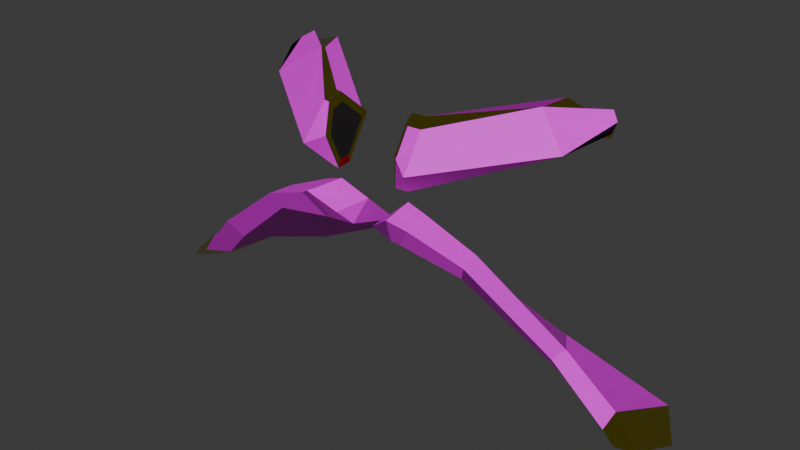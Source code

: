 # Source: twirl_wings.blend  (saved by Blender 4.3.34; exported with 4.5.12 LTS)
import bpy
from mathutils import Matrix  # noqa: F401  (used for matrix-valued properties, if any)

bpy.ops.wm.read_factory_settings(use_empty=True)
scene = bpy.context.scene
scene.name = 'c_claidheamohmor'

# ---- collections
col_collection = bpy.data.collections.new('Collection'); scene.collection.children.link(col_collection)
col_twirl_wings = bpy.data.collections.new('twirl_wings'); scene.collection.children.link(col_twirl_wings)

# ---- images (referenced by path relative to the original .blend; pixels are not part of the script)
import os
ASSET_DIR = os.environ.get("B2B_ASSET_DIR", "")  # directory of the original .blend (textures are referenced by path, not embedded)
HERE = os.path.dirname(os.path.abspath(__file__))  # packed textures are extracted next to this script under _unpacked/

def load_image(name, relpath, width, height, colorspace="sRGB"):
    """Load a texture the original file referenced (path relative to the .blend, or extracted next to this script)."""
    p = next((c for c in (os.path.join(HERE, relpath), os.path.join(ASSET_DIR, relpath)) if relpath and os.path.exists(c)), "")
    if p:
        img = bpy.data.images.load(p, check_existing=True)
        img.name = name
    else:  # same state as the original file: an image datablock whose file is absent (Cycles renders it pink)
        img = bpy.data.images.new(name, width, height)
        img.source = "FILE"
        img.filepath = "//" + (relpath or name)
    img.colorspace_settings.name = colorspace
    return img
img_painted_wood_01_png = load_image('painted_wood_01.png', 'painted_wood_01.png', 1024, 1024, 'sRGB')
img_c_invasion_wrangler_laser_png = load_image('c_invasion_wrangler_laser.png', 'c_invasion_wrangler_laser.png', 1024, 1024, 'sRGB')

# ---- materials (node trees are filled in below, after node groups)
mat_painted_wood_01 = bpy.data.materials.new('painted_wood_01')
mat_painted_wood_01.diffuse_color = (0.7235, 0.7027, 0.7085, 1.0)
mat_c_invasion_wrangler_laser = bpy.data.materials.new('c_invasion_wrangler_laser')
mat_gold_player = bpy.data.materials.new('gold_player')
mat_black_001 = bpy.data.materials.new('black.001')

# ---- material node trees
mat_painted_wood_01.use_nodes = True; mat_painted_wood_01.node_tree.nodes.clear()
_N = mat_painted_wood_01.node_tree.nodes; _L = mat_painted_wood_01.node_tree.links
n0 = _N.new('ShaderNodeBsdfPrincipled'); n0.name = 'Principled BSDF'; n0.location = (10, 300)
n1 = _N.new('ShaderNodeOutputMaterial'); n1.name = 'Material Output'; n1.location = (300, 300)
n2 = _N.new('ShaderNodeTexImage'); n2.name = 'Image Texture'; n2.location = (-464, 217)
n2.image = img_painted_wood_01_png
_L.new(n0.outputs[0], n1.inputs[0])
_L.new(n2.outputs[0], n0.inputs[0])
n1.is_active_output = True
mat_c_invasion_wrangler_laser.use_nodes = True; mat_c_invasion_wrangler_laser.node_tree.nodes.clear()
_N = mat_c_invasion_wrangler_laser.node_tree.nodes; _L = mat_c_invasion_wrangler_laser.node_tree.links
n0 = _N.new('ShaderNodeBsdfPrincipled'); n0.name = 'Principled BSDF'; n0.location = (10, 300)
n1 = _N.new('ShaderNodeOutputMaterial'); n1.name = 'Material Output'; n1.location = (300, 300)
n2 = _N.new('ShaderNodeTexImage'); n2.name = 'Image Texture'; n2.location = (-409, 142)
n2.image = img_c_invasion_wrangler_laser_png
_L.new(n0.outputs[0], n1.inputs[0])
_L.new(n2.outputs[0], n0.inputs[0])
_L.new(n2.outputs[1], n0.inputs[4])
n1.is_active_output = True
mat_gold_player.use_nodes = True; mat_gold_player.node_tree.nodes.clear()
_N = mat_gold_player.node_tree.nodes; _L = mat_gold_player.node_tree.links
n0 = _N.new('ShaderNodeBsdfPrincipled'); n0.name = 'Principled BSDF'; n0.location = (10, 300)
n0.inputs[0].default_value = (0.8, 0.6731, 0.03978, 1.0)
n0.inputs[1].default_value = 1.0
n0.inputs[2].default_value = 0.0
n1 = _N.new('ShaderNodeOutputMaterial'); n1.name = 'Material Output'; n1.location = (300, 300)
_L.new(n0.outputs[0], n1.inputs[0])
n1.is_active_output = True
mat_black_001.use_nodes = True; mat_black_001.node_tree.nodes.clear()
_N = mat_black_001.node_tree.nodes; _L = mat_black_001.node_tree.links
n0 = _N.new('ShaderNodeBsdfPrincipled'); n0.name = 'Principled BSDF'; n0.location = (10, 300)
n0.inputs[0].default_value = (0.0, 0.0, 0.0, 1.0)
n1 = _N.new('ShaderNodeOutputMaterial'); n1.name = 'Material Output'; n1.location = (300, 300)
_L.new(n0.outputs[0], n1.inputs[0])
n1.is_active_output = True

# ---- world
world_world = bpy.data.worlds.new('World'); scene.world = world_world
world_world.use_nodes = True; world_world.node_tree.nodes.clear()
_N = world_world.node_tree.nodes; _L = world_world.node_tree.links
n0 = _N.new('ShaderNodeOutputWorld'); n0.name = 'World Output'; n0.location = (300, 300)
n1 = _N.new('ShaderNodeBackground'); n1.name = 'Background'; n1.location = (10, 300)
n1.inputs[0].default_value = (0.05088, 0.05088, 0.05088, 1.0)
_L.new(n1.outputs[0], n0.inputs[0])
n0.is_active_output = True
world_world.color = (0.05088, 0.05088, 0.05088)
world_world.use_sun_shadow = False
world_world.sun_shadow_jitter_overblur = 0.0

# ---- meshes
me_sbxo2014_medic_wintergarb_coat_001 = bpy.data.meshes.new('sbxo2014_medic_wintergarb_coat.001')
me_sbxo2014_medic_wintergarb_coat_001.from_pydata([(-46.33, 30.46, -13.9), (-46.79, 32.38, -16.84), (-44.65, 28.52, -18.86), (-48.12, 24.9, -33.45), (-28.82, 32.44, -30.9), (-36.91, 35.82, -16.09), (-11.0, 57.01, -13.27), (-11.78, 56.13, -7.853), (-5.44, 46.4, -25.04), (-8.269, 51.82, -9.919), (-20.27, 49.24, -11.1), (-9.495, 43.07, -26.01), (-37.25, 40.51, -12.21), (-21.73, 52.3, -9.514), (-37.36, 40.27, -16.36), (-20.82, 52.48, -14.2), (-6.567, 52.1, -9.701), (-8.726, 58.0, -6.003), (-7.374, 58.19, -13.25), (-3.355, 51.33, -11.54), (-4.004, 54.64, -8.125), (-3.363, 54.74, -15.47), (-48.83, 29.0, -13.04), (-50.9, 28.63, -16.07), (-50.9, 26.44, -16.63), (-52.39, 22.33, -27.25), (-7.37, 61.42, -14.12), (-8.211, 60.67, -12.23), (-6.446, 69.73, -17.75), (-10.86, 65.52, -7.775), (-9.489, 73.34, -14.78), (-10.37, 71.94, -12.68), (-27.26, 70.49, -28.06), (-27.75, 70.95, -27.11), (-24.97, 75.34, -31.81), (-30.76, 69.94, -22.0), (-23.49, 74.76, -26.95), (-23.83, 75.08, -26.29), (-34.44, 71.27, -29.98), (-34.75, 72.31, -29.55), (-34.0, 72.38, -32.34), (-34.31, 73.41, -31.91), (-32.24, 73.58, -33.99), (-32.55, 74.61, -33.56), (-5.452, 61.81, -13.2), (-6.292, 61.06, -11.31), (-4.528, 70.13, -16.83), (-7.634, 67.03, -9.788), (-7.57, 73.74, -13.85), (-8.453, 72.34, -11.76), (-5.265, 63.31, -12.87), (-5.898, 62.74, -11.44), (-4.569, 69.56, -15.6), (-6.908, 67.23, -10.3), (-6.859, 72.28, -13.36), (-7.524, 71.23, -11.78), (-28.59, 42.53, -13.6), (-29.09, 46.37, -15.28), (-42.07, 36.32, -16.6), (-40.78, 32.17, -17.48), (-14.27, 50.53, -10.51), (-15.91, 54.74, -13.73), (-45.72, 30.45, -17.85), (-7.418, 51.96, -9.81), (-9.189, 57.6, -13.26), (-5.368, 56.46, -14.36), (-4.961, 51.72, -10.62), (-3.359, 53.04, -13.51)], [], [(4, 5, 59, 2, 3), (12, 14, 58, 1, 0), (5, 12, 0, 2, 59), (11, 10, 56, 5, 4), (15, 13, 7, 6, 61), (10, 13, 12, 5, 56), (11, 15, 61, 6, 8), (2, 0, 22, 24), (14, 4, 3, 1, 58), (10, 11, 8, 9, 60), (13, 10, 60, 9, 7), (15, 11, 4, 14, 57), (14, 12, 13, 15, 57), (0, 1, 23, 22), (7, 9, 63, 16, 17), (8, 19, 66, 16, 63, 9), (6, 7, 17, 18, 64), (18, 17, 20, 21, 65), (17, 16, 66, 19, 20), (18, 65, 21, 8, 6, 64), (16, 63, 65), (19, 67, 21, 20), (8, 21, 67, 19), (25, 24, 23), (22, 23, 24), (1, 3, 25, 23), (3, 2, 24, 25), (3, 1, 62, 2), (30, 28, 34, 36), (28, 26, 32, 34), (33, 35, 41, 39), (36, 43, 37), (26, 27, 33, 32), (31, 30, 36, 37), (29, 31, 37, 35), (27, 29, 35, 33), (39, 40, 38), (41, 42, 40), (32, 40, 34), (35, 37, 43, 41), (32, 33, 39, 38), (36, 40, 42), (28, 30, 48, 46), (30, 31, 49, 48), (29, 27, 45, 47), (26, 28, 46, 44), (31, 29, 47, 49), (27, 26, 44, 45), (45, 44, 50, 51), (49, 47, 53, 55), (47, 45, 51, 53), (44, 46, 52, 50), (46, 48, 54, 52), (48, 49, 55, 54), (55, 53, 52), (10, 56, 57), (56, 5, 14), (57, 56, 14), (59, 2, 62), (5, 59, 58), (59, 62, 1), (58, 59, 1), (58, 14, 5), (57, 15, 10), (15, 61, 10), (61, 6, 60), (6, 64, 9), (60, 6, 9), (64, 18, 65), (65, 21, 67), (67, 19, 66), (67, 66, 16), (64, 65, 63), (65, 67, 16), (64, 63, 9), (10, 61, 60), (36, 42, 43), (32, 38, 40), (36, 34, 40), (39, 41, 40), (41, 43, 42), (51, 50, 53), (50, 52, 53), (52, 54, 55)])
me_sbxo2014_medic_wintergarb_coat_001.polygons.foreach_set('material_index', [1, 0, 0, 1, 0, 0, 1, 2, 1, 1, 0, 1, 0, 2, 0, 1, 0, 0, 0, 1, 2, 0, 1, 2, 2, 2, 2, 2, 0, 0, 0, 2, 2, 2, 0, 0, 2, 2, 2, 0, 2, 2, 0, 2, 0, 0, 0, 2, 2, 2, 2, 2, 2, 2, 3, 2, 2, 2, 2, 2, 2, 2, 2, 2, 2, 2, 2, 2, 2, 2, 2, 2, 2, 2, 2, 2, 2, 2, 2, 2, 2, 3, 3, 3])
_uv = me_sbxo2014_medic_wintergarb_coat_001.uv_layers.new(name='Float2')
_uv.uv.foreach_set('vector', [0.0, 0.0, 0.0, 0.0, 0.0, 0.0, 0.0, 0.0, 0.0, 0.0, 0.2984, 0.5402, 0.2984, 0.5402, 0.2984, 0.5402, 0.2984, 0.5402, 0.2984, 0.5402, 0.2984, 0.5402, 0.2984, 0.5402, 0.2984, 0.5402, 0.2984, 0.5402, 0.2984, 0.5402, 0.0, 0.0, 0.0, 0.0, 0.0, 0.0, 0.0, 0.0, 0.0, 0.0, 0.2984, 0.5402, 0.2984, 0.5402, 0.2984, 0.5402, 0.2984, 0.5402, 0.2984, 0.5402, 0.2984, 0.5402, 0.2984, 0.5402, 0.2984, 0.5402, 0.2984, 0.5402, 0.2984, 0.5402, 0.0, 0.0, 0.0, 0.0, 0.0, 0.0, 0.0, 0.0, 0.0, 0.0, 3.442, 4.155, 3.773, 3.72, 3.876, 3.781, 3.719, 4.222, 0.0, 0.0, 0.0, 0.0, 0.0, 0.0, 0.0, 0.0, 0.0, 0.0, 0.0, 0.0, 0.0, 0.0, 0.0, 0.0, 0.0, 0.0, 0.0, 0.0, 0.2984, 0.5402, 0.2984, 0.5402, 0.2984, 0.5402, 0.2984, 0.5402, 0.2984, 0.5402, 0.0, 0.0, 0.0, 0.0, 0.0, 0.0, 0.0, 0.0, 0.0, 0.0, 0.2984, 0.5402, 0.2984, 0.5402, 0.2984, 0.5402, 0.2984, 0.5402, 0.2984, 0.5402, -0.003852, -3.318, -0.177, -3.305, -0.1899, -3.532, -0.002219, -3.437, 0.2984, 0.5402, 0.2984, 0.5402, 0.2984, 0.5402, 0.2984, 0.5402, 0.2984, 0.5402, 0.0, 0.0, 0.0, 0.0, 0.0, 0.0, 0.0, 0.0, 0.0, 0.0, 0.0, 0.0, 0.2984, 0.5402, 0.2984, 0.5402, 0.2984, 0.5402, 0.2984, 0.5402, 0.2984, 0.5402, 0.2984, 0.5402, 0.2984, 0.5402, 0.2984, 0.5402, 0.2984, 0.5402, 0.2984, 0.5402, 0.2984, 0.5402, 0.2984, 0.5402, 0.2984, 0.5402, 0.2984, 0.5402, 0.2984, 0.5402, 0.0, 0.0, 0.0, 0.0, 0.0, 0.0, 0.0, 0.0, 0.0, 0.0, 0.0, 0.0, 0.0, 0.0, 0.0, 0.0, 0.0, 0.0, 0.2984, 0.5402, 0.2984, 0.5402, 0.2984, 0.5402, 0.2984, 0.5402, 0.0, 0.0, 0.0, 0.0, 0.0, 0.0, 0.0, 0.0, -12.81, 3.229, -9.521, 3.032, -9.439, 2.896, -0.3201, 9.673, -0.393, 9.894, -0.4352, 11.01, -3.05, 4.017, -2.333, 5.51, -2.798, 5.472, -3.248, 4.361, -2.142, 4.734, -0.9506, 4.597, -0.9609, 4.949, -1.849, 5.047, 0.0, 0.0, 0.0, 0.0, 0.0, 0.0, 0.0, 0.0, 0.2984, 0.5402, 0.2984, 0.5402, 0.2984, 0.5402, 0.2984, 0.5402, 0.2984, 0.5402, 0.2984, 0.5402, 0.2984, 0.5402, 0.2984, 0.5402, 0.2984, 0.5402, 0.2984, 0.5402, 0.2984, 0.5402, 0.2984, 0.5402, -1.522, -1.794, -1.897, -2.414, -1.474, -1.809, -0.3632, 1.634, -0.1419, 1.679, -1.872, 3.672, -1.969, 3.619, -0.193, -0.9781, -0.4301, -0.9313, -1.629, -1.843, -1.576, -1.858, 0.2984, 0.5402, 0.2984, 0.5402, 0.2984, 0.5402, 0.2984, 0.5402, 0.2984, 0.5402, 0.2984, 0.5402, 0.2984, 0.5402, 0.2984, 0.5402, -2.624, 1.895, -2.968, 1.891, -2.676, 1.798, -2.412, 0.8044, -2.752, 0.839, -2.485, 0.7455, -3.221, -1.006, -3.984, -1.39, -3.085, -1.467, 0.2984, 0.5402, 0.2984, 0.5402, 0.2984, 0.5402, 0.2984, 0.5402, -1.59, 3.47, -1.508, 3.529, -1.678, 4.134, -1.758, 4.072, -3.033e+05, -1.093e+06, -2.649e+06, -9.548e+06, -8.55e+06, -3.082e+07, 0.2984, 0.5402, 0.2984, 0.5402, 0.2984, 0.5402, 0.2984, 0.5402, -0.4533, -0.9581, -0.2182, -1.002, -0.1579, -0.8742, -0.3929, -0.8299, 0.2984, 0.5402, 0.2984, 0.5402, 0.2984, 0.5402, 0.2984, 0.5402, 0.2984, 0.5402, 0.2984, 0.5402, 0.2984, 0.5402, 0.2984, 0.5402, 0.2984, 0.5402, 0.2984, 0.5402, 0.2984, 0.5402, 0.2984, 0.5402, -0.3129, 1.646, -0.5204, 1.608, -0.4413, 1.441, -0.2339, 1.479, -0.2951, 1.398, -0.5127, 1.422, -0.5291, 1.391, -0.3653, 1.373, 1.938, -0.7065, 1.892, -0.1118, 1.839, -0.1426, 1.874, -0.5903, 1.856, -0.1794, 1.891, 0.4677, 1.84, 0.3131, 1.814, -0.174, -0.5454, 0.329, -0.7304, -0.408, -0.6685, -0.3224, -0.5292, 0.2324, -0.5438, -1.045, -0.5863, -1.161, -0.5293, -1.138, -0.4973, -1.05, -0.3284, -0.7699, -0.08605, -0.7745, -0.03395, -0.7301, -0.2163, -0.7265, 2.647, -0.4916, 3.354, 0.1581, 0.2496, -0.2392, 0.0, 0.0, 0.0, 0.0, 0.0, 0.0, 0.0, 0.0, 0.0, 0.0, 0.0, 0.0, 0.0, 0.0, 0.0, 0.0, 0.0, 0.0, 0.0, 0.0, 0.0, 0.0, 0.0, 0.0, 0.0, 0.0, 0.0, 0.0, 0.0, 0.0, 0.0, 0.0, 0.0, 0.0, 0.0, 0.0, 0.0, 0.0, 0.0, 0.0, 0.0, 0.0, 0.0, 0.0, 0.0, 0.0, 0.0, 0.0, 0.0, 0.0, 0.0, 0.0, 0.0, 0.0, 0.0, 0.0, 0.0, 0.0, 0.0, 0.0, 0.0, 0.0, 0.0, 0.0, 0.0, 0.0, 0.0, 0.0, 0.0, 0.0, 0.0, 0.0, 0.0, 0.0, 0.0, 0.0, 0.0, 0.0, 0.0, 0.0, 0.0, 0.0, 0.0, 0.0, 0.0, 0.0, 0.0, 0.0, 0.0, 0.0, 0.0, 0.0, 0.0, 0.0, 0.0, 0.0, 0.0, 0.0, 0.0, 0.0, 0.0, 0.0, 0.0, 0.0, 0.0, 0.0, 0.0, 0.0, 0.0, 0.0, 0.0, 0.0, 0.0, 0.0, 0.0, 0.0, 0.0, 0.0, 0.0, 0.0, 0.0, 0.0, 0.0, 0.0, 0.0, 0.0, -1.522, -1.794, -1.964, -2.383, -1.897, -2.414, -3.221, -1.006, -3.969, -1.194, -3.984, -1.39, -3.033e+05, -1.093e+06, 1.981e+06, 7.142e+06, -2.649e+06, -9.548e+06, -2.624, 1.895, -2.916, 1.989, -2.968, 1.891, -2.412, 0.8044, -2.678, 0.8979, -2.752, 0.839, 2.786, 0.8434, 1.948, 0.7469, 3.354, 0.1581, 1.948, 0.7469, 0.2496, -0.2392, 3.354, 0.1581, 0.2496, -0.2392, 1.714, -0.6652, 2.647, -0.4916])
me_sbxo2014_medic_wintergarb_coat_001.materials.append(mat_painted_wood_01)
me_sbxo2014_medic_wintergarb_coat_001.materials.append(mat_c_invasion_wrangler_laser)
me_sbxo2014_medic_wintergarb_coat_001.materials.append(mat_gold_player)
me_sbxo2014_medic_wintergarb_coat_001.materials.append(mat_black_001)
me_sbxo2014_medic_wintergarb_coat_001.update()
me_sbxo2014_medic_wintergarb_coat_001.normals_split_custom_set([tuple(v) for v in zip(*[iter([0.4212, -0.8652, 0.2721, 0.4212, -0.8652, 0.2721, 0.4212, -0.8652, 0.2721, 0.4212, -0.8652, 0.2721, 0.4212, -0.8652, 0.2721, -0.6923, 0.6881, 0.2175, -0.6923, 0.6881, 0.2175, -0.6923, 0.6881, 0.2175, -0.6923, 0.6881, 0.2175, -0.6923, 0.6881, 0.2175, 0.4986, -0.6352, 0.5898, 0.4986, -0.6352, 0.5898, 0.4986, -0.6352, 0.5898, 0.4986, -0.6352, 0.5898, 0.4986, -0.6352, 0.5898, 0.385, -0.7792, 0.4947, 0.385, -0.7792, 0.4947, 0.385, -0.7792, 0.4947, 0.385, -0.7792, 0.4947, 0.385, -0.7792, 0.4947, -0.3928, 0.9191, 0.03065, -0.3928, 0.9191, 0.03065, -0.3928, 0.9191, 0.03065, -0.3928, 0.9191, 0.03065, -0.3928, 0.9191, 0.03065, 0.2182, -0.5286, 0.8204, 0.2182, -0.5286, 0.8204, 0.2182, -0.5286, 0.8204, 0.2182, -0.5286, 0.8204, 0.2182, -0.5286, 0.8204, -0.2611, 0.6356, -0.7265, -0.2611, 0.6356, -0.7265, -0.2611, 0.6356, -0.7265, -0.2611, 0.6356, -0.7265, -0.2611, 0.6356, -0.7265, 0.4612, -0.7938, 0.3965, 0.4612, -0.7938, 0.3965, 0.4612, -0.7938, 0.3965, 0.4612, -0.7938, 0.3965, -0.3763, 0.7942, -0.4771, -0.3763, 0.7942, -0.4771, -0.3763, 0.7942, -0.4771, -0.3763, 0.7942, -0.4771, -0.3763, 0.7942, -0.4771, 0.256, -0.8572, 0.4467, 0.256, -0.8572, 0.4467, 0.256, -0.8572, 0.4467, 0.256, -0.8572, 0.4467, 0.256, -0.8572, 0.4467, 0.01148, -0.4376, 0.8991, 0.01148, -0.4376, 0.8991, 0.01148, -0.4376, 0.8991, 0.01148, -0.4376, 0.8991, 0.01148, -0.4376, 0.8991, -0.3003, 0.6787, -0.6703, -0.3003, 0.6787, -0.6703, -0.3003, 0.6787, -0.6703, -0.3003, 0.6787, -0.6703, -0.3003, 0.6787, -0.6703, -0.5925, 0.8034, -0.05915, -0.5925, 0.8034, -0.05915, -0.5925, 0.8034, -0.05915, -0.5925, 0.8034, -0.05915, -0.5925, 0.8034, -0.05915, -0.5003, 0.7631, 0.4092, -0.5003, 0.7631, 0.4092, -0.5003, 0.7631, 0.4092, -0.5003, 0.7631, 0.4092, -0.1203, -0.5378, 0.8345, -0.1203, -0.5378, 0.8345, -0.1203, -0.5378, 0.8345, -0.1203, -0.5378, 0.8345, -0.1203, -0.5378, 0.8345, 0.02303, -0.9366, 0.3497, 0.02303, -0.9366, 0.3497, 0.02303, -0.9366, 0.3497, 0.02303, -0.9366, 0.3497, 0.02303, -0.9366, 0.3497, 0.02303, -0.9366, 0.3497, -0.4163, 0.9092, 0.00659, -0.4163, 0.9092, 0.00659, -0.4163, 0.9092, 0.00659, -0.4163, 0.9092, 0.00659, -0.4163, 0.9092, 0.00659, 0.6428, 0.7591, 0.1027, 0.6428, 0.7591, 0.1027, 0.6428, 0.7591, 0.1027, 0.6428, 0.7591, 0.1027, 0.6428, 0.7591, 0.1027, 0.09312, -0.5911, 0.8012, 0.09312, -0.5911, 0.8012, 0.09312, -0.5911, 0.8012, 0.09312, -0.5911, 0.8012, 0.09312, -0.5911, 0.8012, 0.006858, 0.7078, -0.7064, 0.006858, 0.7078, -0.7064, 0.006858, 0.7078, -0.7064, 0.006858, 0.7078, -0.7064, 0.006858, 0.7078, -0.7064, 0.006858, 0.7078, -0.7064, 0.1709, -0.3387, -0.9253, 0.1709, -0.3387, -0.9253, 0.1709, -0.3387, -0.9252, 0.9907, 0.1038, 0.08784, 0.9907, 0.1038, 0.08784, 0.9907, 0.1038, 0.08784, 0.9907, 0.1038, 0.08784, 0.9867, -0.122, -0.1078, 0.9867, -0.122, -0.1078, 0.9867, -0.122, -0.1078, 0.9867, -0.122, -0.1078, -0.9871, -0.04108, 0.1545, -0.9871, -0.04108, 0.1545, -0.9871, -0.04108, 0.1545, -0.8077, -0.1479, 0.5707, -0.8077, -0.1479, 0.5707, -0.8077, -0.1479, 0.5707, -0.7078, 0.659, -0.2546, -0.7078, 0.659, -0.2546, -0.7078, 0.659, -0.2546, -0.7078, 0.659, -0.2546, 0.5039, -0.8486, 0.161, 0.5039, -0.8486, 0.161, 0.5039, -0.8486, 0.161, 0.5039, -0.8486, 0.161, 0.7466, 0.5823, -0.3217, 0.7466, 0.5823, -0.3217, 0.7466, 0.5823, -0.3217, 0.7466, 0.5823, -0.3217, 0.3999, 0.8788, -0.2602, 0.3999, 0.8788, -0.2602, 0.3999, 0.8788, -0.2602, 0.3999, 0.8788, -0.2602, 0.3632, -0.5217, -0.772, 0.3632, -0.5217, -0.772, 0.3632, -0.5217, -0.772, 0.3632, -0.5217, -0.772, -0.2274, -0.957, -0.1801, -0.2274, -0.957, -0.1801, -0.2274, -0.957, -0.1801, -0.2274, -0.957, -0.1801, 0.424, 0.6813, -0.5967, 0.424, 0.6813, -0.5967, 0.424, 0.6813, -0.5967, -0.288, -0.9295, -0.2304, -0.288, -0.9295, -0.2304, -0.288, -0.9295, -0.2304, -0.288, -0.9295, -0.2304, -0.1337, 0.9416, 0.3091, -0.1337, 0.9416, 0.3091, -0.1337, 0.9416, 0.3091, -0.1337, 0.9416, 0.3091, -0.349, 0.7104, 0.6112, -0.349, 0.7104, 0.6112, -0.349, 0.7104, 0.6112, -0.349, 0.7104, 0.6112, -0.4196, -0.9005, 0.1137, -0.4196, -0.9005, 0.1137, -0.4196, -0.9005, 0.1137, -0.4196, -0.9005, 0.1137, -0.9507, -0.1734, -0.2569, -0.9507, -0.1734, -0.2569, -0.9507, -0.1734, -0.2569, -0.7091, 0.08111, -0.7004, -0.7091, 0.08111, -0.7004, -0.7091, 0.08111, -0.7004, 0.1969, -0.7444, -0.638, 0.1969, -0.7444, -0.638, 0.1969, -0.7444, -0.638, -0.3483, 0.8491, 0.3971, -0.3483, 0.8491, 0.3971, -0.3483, 0.8491, 0.3971, -0.3483, 0.8491, 0.3971, -0.2996, -0.7272, 0.6176, -0.2996, -0.7272, 0.6176, -0.2996, -0.7272, 0.6176, -0.2996, -0.7272, 0.6176, -0.2568, 0.9636, 0.07436, -0.2568, 0.9636, 0.07436, -0.2568, 0.9636, 0.07435, 0.1801, 0.7115, -0.6793, 0.1801, 0.7115, -0.6793, 0.1801, 0.7115, -0.6793, 0.1801, 0.7115, -0.6793, -0.3673, 0.8374, 0.4048, -0.3673, 0.8374, 0.4048, -0.3673, 0.8374, 0.4048, -0.3673, 0.8374, 0.4048, 0.3196, -0.3649, 0.8745, 0.3196, -0.3649, 0.8745, 0.3196, -0.3649, 0.8745, 0.3196, -0.3649, 0.8745, 0.463, -0.3977, -0.7921, 0.463, -0.3977, -0.7921, 0.463, -0.3977, -0.7921, 0.463, -0.3977, -0.7921, -0.003761, 0.5059, 0.8626, -0.003761, 0.5059, 0.8626, -0.003761, 0.5059, 0.8626, -0.003761, 0.5059, 0.8626, 0.3024, -0.9243, -0.2328, 0.3024, -0.9243, -0.2328, 0.3024, -0.9243, -0.2328, 0.3024, -0.9243, -0.2328, 0.9229, -0.19, 0.3349, 0.9229, -0.19, 0.3349, 0.9229, -0.19, 0.3349, 0.9229, -0.19, 0.3349, 0.4623, 0.3704, 0.8057, 0.4623, 0.3704, 0.8057, 0.4623, 0.3704, 0.8057, 0.4623, 0.3704, 0.8057, 0.5872, -0.07327, 0.8061, 0.5872, -0.07327, 0.8061, 0.5872, -0.07327, 0.8061, 0.5872, -0.07327, 0.8061, 0.9926, -0.1195, -0.02084, 0.9926, -0.1195, -0.02084, 0.9926, -0.1195, -0.02084, 0.9926, -0.1195, -0.02084, 0.8326, 0.4925, 0.2532, 0.8326, 0.4925, 0.2532, 0.8326, 0.4925, 0.2532, 0.8326, 0.4925, 0.2532, 0.6197, 0.5064, 0.5997, 0.6197, 0.5064, 0.5997, 0.6197, 0.5064, 0.5997, 0.6197, 0.5064, 0.5997, 0.8651, 0.1826, 0.4671, 0.8651, 0.1826, 0.4671, 0.8651, 0.1826, 0.4671, 0.171, -0.3387, -0.9252, 0.171, -0.3387, -0.9252, 0.171, -0.3387, -0.9252, 0.1709, -0.3385, -0.9253, 0.171, -0.3385, -0.9253, 0.1709, -0.3385, -0.9253, 0.171, -0.3387, -0.9252, 0.171, -0.3387, -0.9252, 0.171, -0.3387, -0.9252, 0.1708, -0.3389, -0.9252, 0.171, -0.3388, -0.9252, 0.1709, -0.3389, -0.9252, 0.1709, -0.3387, -0.9253, 0.1709, -0.3387, -0.9253, 0.1709, -0.3387, -0.9253, 0.1709, -0.3389, -0.9252, 0.1709, -0.3388, -0.9252, 0.1709, -0.3389, -0.9252, 0.1708, -0.3387, -0.9252, 0.1709, -0.3387, -0.9252, 0.1708, -0.3387, -0.9252, 0.1708, -0.3385, -0.9253, 0.1708, -0.3385, -0.9253, 0.1708, -0.3385, -0.9253, 0.1709, -0.3387, -0.9252, 0.1709, -0.3387, -0.9252, 0.1709, -0.3386, -0.9253, 0.171, -0.3388, -0.9252, 0.171, -0.3388, -0.9252, 0.171, -0.3388, -0.9252, 0.171, -0.3388, -0.9252, 0.171, -0.3388, -0.9252, 0.171, -0.3388, -0.9252, 0.1709, -0.3388, -0.9252, 0.1709, -0.3388, -0.9252, 0.1708, -0.3388, -0.9252, 0.1709, -0.3388, -0.9252, 0.1709, -0.3388, -0.9252, 0.1709, -0.3388, -0.9252, 0.1709, -0.3389, -0.9252, 0.1709, -0.3389, -0.9252, 0.1709, -0.3389, -0.9252, 0.1708, -0.3387, -0.9253, 0.1708, -0.3387, -0.9253, 0.1708, -0.3387, -0.9253, 0.171, -0.3386, -0.9253, 0.171, -0.3386, -0.9253, 0.1709, -0.3385, -0.9253, 0.171, -0.3386, -0.9253, 0.171, -0.3385, -0.9253, 0.171, -0.3385, -0.9253, 0.171, -0.3386, -0.9253, 0.171, -0.3386, -0.9252, 0.171, -0.3386, -0.9253, 0.1711, -0.3387, -0.9252, 0.171, -0.3386, -0.9253, 0.171, -0.3386, -0.9253, 0.1709, -0.3389, -0.9252, 0.1709, -0.3389, -0.9252, 0.1709, -0.3389, -0.9252, 0.1709, -0.3388, -0.9252, 0.1709, -0.3388, -0.9252, 0.1709, -0.3388, -0.9252, 0.4241, 0.6811, -0.5969, 0.4241, 0.6811, -0.5969, 0.4241, 0.6811, -0.5969, 0.1967, -0.7446, -0.6379, 0.1967, -0.7446, -0.6379, 0.1967, -0.7446, -0.6378, -0.2568, 0.9636, 0.07447, -0.2568, 0.9636, 0.07447, -0.2568, 0.9636, 0.07448, -0.9507, -0.1734, -0.2569, -0.9507, -0.1734, -0.2569, -0.9507, -0.1734, -0.2569, -0.7091, 0.08111, -0.7004, -0.7091, 0.08111, -0.7004, -0.7091, 0.08111, -0.7004, 0.8652, 0.1825, 0.4671, 0.8652, 0.1825, 0.4671, 0.8652, 0.1825, 0.4671, 0.8652, 0.1825, 0.4671, 0.8652, 0.1825, 0.4671, 0.8652, 0.1825, 0.4671, 0.8651, 0.1826, 0.4671, 0.8651, 0.1826, 0.4671, 0.8651, 0.1826, 0.4671])] * 3)])
arm_sbxo2014_medic_wintergarb_coat_skeleton = bpy.data.armatures.new('sbxo2014_medic_wintergarb_coat_skeleton')  # bones are not reproduced

# ---- objects
ob_wings_4 = bpy.data.objects.new('wings_4', me_sbxo2014_medic_wintergarb_coat_001)
ob_sbxo2014_medic_wintergarb_coat_skeleton = bpy.data.objects.new('sbxo2014_medic_wintergarb_coat_skeleton', arm_sbxo2014_medic_wintergarb_coat_skeleton)

# ---- transforms, parenting, visibility, modifiers, constraints
ob_wings_4.location = (0.0, 0.0, 0.0)
ob_wings_4.rotation_euler = (1.571, -2.22e-16, -2.22e-16)
_vg = ob_wings_4.vertex_groups.new(name='bip_pelvis')
_vg = ob_wings_4.vertex_groups.new(name='bip_hip_L')
_vg = ob_wings_4.vertex_groups.new(name='bip_knee_L')
_vg = ob_wings_4.vertex_groups.new(name='bip_spine_0')
_vg = ob_wings_4.vertex_groups.new(name='bip_spine_1')
_vg = ob_wings_4.vertex_groups.new(name='bip_spine_2')
_vg = ob_wings_4.vertex_groups.new(name='bip_spine_3')
_vg = ob_wings_4.vertex_groups.new(name='bip_neck')
_vg = ob_wings_4.vertex_groups.new(name='bip_head')
_vg = ob_wings_4.vertex_groups.new(name='bip_collar_L')
_vg = ob_wings_4.vertex_groups.new(name='bip_upperArm_L')
_vg = ob_wings_4.vertex_groups.new(name='bip_lowerArm_L')
_vg = ob_wings_4.vertex_groups.new(name='bip_hand_L')
_vg = ob_wings_4.vertex_groups.new(name='bip_thumb_0_L')
_vg = ob_wings_4.vertex_groups.new(name='bip_collar_R')
_vg = ob_wings_4.vertex_groups.new(name='bip_upperArm_R')
_vg = ob_wings_4.vertex_groups.new(name='bip_lowerArm_R')
_vg = ob_wings_4.vertex_groups.new(name='bip_hand_R')
_vg = ob_wings_4.vertex_groups.new(name='bip_thumb_0_R')
_vg = ob_wings_4.vertex_groups.new(name='bip_hip_R')
_vg = ob_wings_4.vertex_groups.new(name='bip_knee_R')
_vg = ob_wings_4.vertex_groups.new(name='prp_hippouch_0_L')
_vg = ob_wings_4.vertex_groups.new(name='prp_coat_back_0_M')
_vg = ob_wings_4.vertex_groups.new(name='prp_coat_back_1_M')
_vg = ob_wings_4.vertex_groups.new(name='prp_coat_back_2_M')
_vg = ob_wings_4.vertex_groups.new(name='prp_coat_front_0_R')
_vg = ob_wings_4.vertex_groups.new(name='prp_coat_front_1_R')
_vg = ob_wings_4.vertex_groups.new(name='prp_coat_front_2_R')
_vg = ob_wings_4.vertex_groups.new(name='prp_coat_front_0_L')
_vg = ob_wings_4.vertex_groups.new(name='prp_coat_front_1_L')
_vg = ob_wings_4.vertex_groups.new(name='prp_coat_front_2_L')
_vg = ob_wings_4.vertex_groups.new(name='prp_coat_back_0_L')
_vg = ob_wings_4.vertex_groups.new(name='prp_coat_back_1_L')
_vg = ob_wings_4.vertex_groups.new(name='prp_coat_back_2_L')
_vg = ob_wings_4.vertex_groups.new(name='prp_coat_back_0_R')
_vg = ob_wings_4.vertex_groups.new(name='prp_coat_back_1_R')
_vg = ob_wings_4.vertex_groups.new(name='prp_coat_back_2_R')
_m = ob_wings_4.modifiers.new('Armature', 'ARMATURE')
_m = ob_wings_4.modifiers.new('Mirror', 'MIRROR')
_m.use_clip = True
ob_sbxo2014_medic_wintergarb_coat_skeleton.location = (0.0, 0.0, 0.0)
ob_sbxo2014_medic_wintergarb_coat_skeleton.rotation_euler = (1.571, -2.22e-16, -2.22e-16)
ob_sbxo2014_medic_wintergarb_coat_skeleton.show_in_front = True

# ---- collection membership
col_twirl_wings.objects.link(ob_wings_4)
col_twirl_wings.objects.link(ob_sbxo2014_medic_wintergarb_coat_skeleton)

# ---- scene / render settings (as saved in the file)
scene.frame_start = 1; scene.frame_end = 250; scene.frame_set(0)
scene.render.engine = 'BLENDER_EEVEE_NEXT'
scene.cycles.sampling_pattern = 'TABULATED_SOBOL'
scene.eevee.ray_tracing_options.trace_max_roughness = 0.0
bpy.context.view_layer.update()

# ---- added for rendering (the .blend has no active camera and no usable light): camera, sun
cam_auto = bpy.data.cameras.new('AutoCamera')
cam_auto.lens = 50.0
cam_auto.sensor_width = 36.0
cam_auto.clip_end = 1960.17
ob_auto_camera = bpy.data.objects.new('AutoCamera', cam_auto)
scene.collection.objects.link(ob_auto_camera)
ob_auto_camera.location = (111.691, -114.035, 138.192)
ob_auto_camera.rotation_euler = (1.09748, -7.21219e-08, 0.694738)
scene.camera = ob_auto_camera
light_auto_sun = bpy.data.lights.new('AutoSun', 'SUN')
light_auto_sun.energy = 3.0
light_auto_sun.angle = 0.0523599
ob_auto_sun = bpy.data.objects.new('AutoSun', light_auto_sun)
scene.collection.objects.link(ob_auto_sun)
ob_auto_sun.rotation_euler = (0.872665, 0.174533, 0.523599)
bpy.context.view_layer.update()
